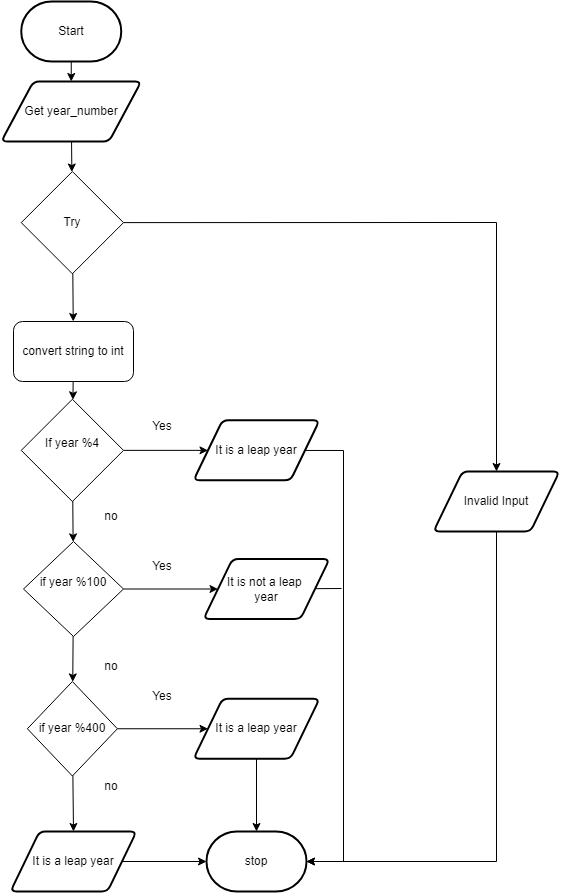

The diagram above was exported from draw.io. Its source (the exported page's mxGraphModel, read from the mxfile embedded in the PNG):
<mxGraphModel dx="1790" dy="1248" grid="1" gridSize="10" guides="1" tooltips="1" connect="1" arrows="1" fold="1" page="1" pageScale="1" pageWidth="827" pageHeight="1169" math="0" shadow="0">
  <root>
    <mxCell id="0" />
    <mxCell id="1" parent="0" />
    <mxCell id="2" value="" style="edgeStyle=none;rounded=0;html=1;endArrow=classic;endFill=1;" edge="1" parent="1" source="3" target="36">
      <mxGeometry relative="1" as="geometry" />
    </mxCell>
    <mxCell id="3" value="Start" style="strokeWidth=2;html=1;shape=mxgraph.flowchart.terminator;whiteSpace=wrap;" vertex="1" parent="1">
      <mxGeometry x="367.75" y="120" width="100" height="60" as="geometry" />
    </mxCell>
    <mxCell id="4" value="stop" style="strokeWidth=2;html=1;shape=mxgraph.flowchart.terminator;whiteSpace=wrap;rounded=1;" vertex="1" parent="1">
      <mxGeometry x="553" y="950" width="100" height="60" as="geometry" />
    </mxCell>
    <mxCell id="5" value="" style="edgeStyle=none;html=1;" edge="1" parent="1" source="6" target="7">
      <mxGeometry relative="1" as="geometry" />
    </mxCell>
    <mxCell id="6" value="&lt;br&gt;If year %4&lt;br&gt;&lt;br&gt;&amp;nbsp;" style="rhombus;whiteSpace=wrap;html=1;" vertex="1" parent="1">
      <mxGeometry x="367.75" y="517.75" width="102.25" height="102.25" as="geometry" />
    </mxCell>
    <mxCell id="7" value="It is a leap year" style="shape=parallelogram;html=1;strokeWidth=2;perimeter=parallelogramPerimeter;whiteSpace=wrap;rounded=1;arcSize=12;size=0.23;" vertex="1" parent="1">
      <mxGeometry x="540" y="538.87" width="126" height="60" as="geometry" />
    </mxCell>
    <mxCell id="8" style="edgeStyle=none;rounded=0;html=1;entryX=0;entryY=0.5;entryDx=0;entryDy=0;endArrow=classic;endFill=1;" edge="1" parent="1" source="10" target="21">
      <mxGeometry relative="1" as="geometry" />
    </mxCell>
    <mxCell id="9" style="edgeStyle=none;rounded=0;html=1;entryX=0.5;entryY=0;entryDx=0;entryDy=0;endArrow=classic;endFill=1;" edge="1" parent="1" source="10" target="33">
      <mxGeometry relative="1" as="geometry" />
    </mxCell>
    <mxCell id="10" value="&lt;br&gt;&lt;br&gt;&lt;br&gt;if year %400&lt;br&gt;&lt;br&gt;&lt;br&gt;&amp;nbsp;" style="rhombus;whiteSpace=wrap;html=1;" vertex="1" parent="1">
      <mxGeometry x="373.88" y="800" width="90" height="94.5" as="geometry" />
    </mxCell>
    <mxCell id="11" value="" style="edgeStyle=none;html=1;endArrow=classic;startArrow=none;endFill=1;" edge="1" parent="1" source="14" target="10">
      <mxGeometry relative="1" as="geometry">
        <mxPoint x="412.5448339770237" y="648.8454591202174" as="sourcePoint" />
        <mxPoint x="394.6235294117648" y="979.9999999999998" as="targetPoint" />
      </mxGeometry>
    </mxCell>
    <mxCell id="12" value="Yes" style="text;html=1;strokeColor=none;fillColor=none;align=center;verticalAlign=middle;whiteSpace=wrap;rounded=0;" vertex="1" parent="1">
      <mxGeometry x="479" y="530" width="60" height="30" as="geometry" />
    </mxCell>
    <mxCell id="13" style="edgeStyle=none;rounded=0;html=1;entryX=0;entryY=0.5;entryDx=0;entryDy=0;" edge="1" parent="1" source="14" target="18">
      <mxGeometry relative="1" as="geometry" />
    </mxCell>
    <mxCell id="14" value="&lt;br&gt;if year %100&lt;br&gt;&lt;br&gt;&amp;nbsp;" style="rhombus;whiteSpace=wrap;html=1;" vertex="1" parent="1">
      <mxGeometry x="370" y="660" width="100" height="95" as="geometry" />
    </mxCell>
    <mxCell id="15" value="" style="edgeStyle=none;html=1;endArrow=classic;endFill=1;" edge="1" parent="1" source="6" target="14">
      <mxGeometry relative="1" as="geometry">
        <mxPoint x="418.87315273160857" y="619.9981527316086" as="sourcePoint" />
        <mxPoint x="418.8717072522993" y="660.0017926149144" as="targetPoint" />
      </mxGeometry>
    </mxCell>
    <mxCell id="16" value="Yes" style="text;html=1;strokeColor=none;fillColor=none;align=center;verticalAlign=middle;whiteSpace=wrap;rounded=0;" vertex="1" parent="1">
      <mxGeometry x="479" y="670" width="60" height="30" as="geometry" />
    </mxCell>
    <mxCell id="17" style="edgeStyle=none;rounded=0;html=1;endArrow=none;endFill=0;" edge="1" parent="1" source="18">
      <mxGeometry relative="1" as="geometry">
        <mxPoint x="688" y="707" as="targetPoint" />
      </mxGeometry>
    </mxCell>
    <mxCell id="18" value="It is not a leap &lt;br&gt;year" style="shape=parallelogram;html=1;strokeWidth=2;perimeter=parallelogramPerimeter;whiteSpace=wrap;rounded=1;arcSize=12;size=0.23;" vertex="1" parent="1">
      <mxGeometry x="550" y="677.5" width="126" height="60" as="geometry" />
    </mxCell>
    <mxCell id="19" value="Yes" style="text;html=1;strokeColor=none;fillColor=none;align=center;verticalAlign=middle;whiteSpace=wrap;rounded=0;" vertex="1" parent="1">
      <mxGeometry x="479" y="800" width="60" height="30" as="geometry" />
    </mxCell>
    <mxCell id="20" style="edgeStyle=none;rounded=0;html=1;entryX=0.5;entryY=0;entryDx=0;entryDy=0;entryPerimeter=0;endArrow=classic;endFill=1;" edge="1" parent="1" source="21" target="4">
      <mxGeometry relative="1" as="geometry" />
    </mxCell>
    <mxCell id="21" value="It is a leap year" style="shape=parallelogram;html=1;strokeWidth=2;perimeter=parallelogramPerimeter;whiteSpace=wrap;rounded=1;arcSize=12;size=0.23;" vertex="1" parent="1">
      <mxGeometry x="540" y="817.25" width="126" height="60" as="geometry" />
    </mxCell>
    <mxCell id="22" value="" style="edgeStyle=none;html=1;rounded=0;endArrow=classic;entryX=1;entryY=0.5;entryDx=0;entryDy=0;entryPerimeter=0;endFill=1;" edge="1" parent="1" source="7" target="4">
      <mxGeometry relative="1" as="geometry">
        <mxPoint x="603" y="598.8699999999999" as="sourcePoint" />
        <mxPoint x="603" y="1060" as="targetPoint" />
        <Array as="points">
          <mxPoint x="690" y="569" />
          <mxPoint x="690" y="980" />
        </Array>
      </mxGeometry>
    </mxCell>
    <mxCell id="23" style="edgeStyle=none;rounded=0;html=1;entryX=0.5;entryY=0;entryDx=0;entryDy=0;endArrow=classic;endFill=1;" edge="1" parent="1" source="24" target="29">
      <mxGeometry relative="1" as="geometry">
        <Array as="points">
          <mxPoint x="843" y="341" />
        </Array>
      </mxGeometry>
    </mxCell>
    <mxCell id="24" value="Try" style="rhombus;whiteSpace=wrap;html=1;" vertex="1" parent="1">
      <mxGeometry x="367.75" y="290" width="102.25" height="102.25" as="geometry" />
    </mxCell>
    <mxCell id="25" value="" style="edgeStyle=none;html=1;" edge="1" parent="1" source="26" target="6">
      <mxGeometry relative="1" as="geometry" />
    </mxCell>
    <mxCell id="26" value="convert string to int" style="rounded=1;whiteSpace=wrap;html=1;" vertex="1" parent="1">
      <mxGeometry x="360" y="440" width="120" height="60" as="geometry" />
    </mxCell>
    <mxCell id="27" value="" style="edgeStyle=none;html=1;startArrow=none;endArrow=classic;endFill=1;" edge="1" parent="1" source="24" target="26">
      <mxGeometry relative="1" as="geometry">
        <mxPoint x="414.39704198473294" y="350.72795801526706" as="sourcePoint" />
        <mxPoint x="416.8294649881984" y="429.9999999999999" as="targetPoint" />
      </mxGeometry>
    </mxCell>
    <mxCell id="28" style="edgeStyle=none;rounded=0;html=1;entryX=1;entryY=0.5;entryDx=0;entryDy=0;entryPerimeter=0;endArrow=classic;endFill=1;" edge="1" parent="1" source="29" target="4">
      <mxGeometry relative="1" as="geometry">
        <Array as="points">
          <mxPoint x="843" y="980" />
        </Array>
      </mxGeometry>
    </mxCell>
    <mxCell id="29" value="Invalid Input" style="shape=parallelogram;html=1;strokeWidth=2;perimeter=parallelogramPerimeter;whiteSpace=wrap;rounded=1;arcSize=12;size=0.23;" vertex="1" parent="1">
      <mxGeometry x="780" y="590" width="126" height="60" as="geometry" />
    </mxCell>
    <mxCell id="30" value="no" style="text;html=1;strokeColor=none;fillColor=none;align=center;verticalAlign=middle;whiteSpace=wrap;rounded=0;" vertex="1" parent="1">
      <mxGeometry x="427.75" y="620" width="60" height="30" as="geometry" />
    </mxCell>
    <mxCell id="31" value="no" style="text;html=1;strokeColor=none;fillColor=none;align=center;verticalAlign=middle;whiteSpace=wrap;rounded=0;" vertex="1" parent="1">
      <mxGeometry x="427.75" y="770" width="60" height="30" as="geometry" />
    </mxCell>
    <mxCell id="32" style="edgeStyle=none;rounded=0;html=1;entryX=0;entryY=0.5;entryDx=0;entryDy=0;entryPerimeter=0;endArrow=classic;endFill=1;" edge="1" parent="1" source="33" target="4">
      <mxGeometry relative="1" as="geometry" />
    </mxCell>
    <mxCell id="33" value="It is a leap year" style="shape=parallelogram;html=1;strokeWidth=2;perimeter=parallelogramPerimeter;whiteSpace=wrap;rounded=1;arcSize=12;size=0.23;" vertex="1" parent="1">
      <mxGeometry x="357" y="950" width="126" height="60" as="geometry" />
    </mxCell>
    <mxCell id="34" value="no" style="text;html=1;strokeColor=none;fillColor=none;align=center;verticalAlign=middle;whiteSpace=wrap;rounded=0;" vertex="1" parent="1">
      <mxGeometry x="427.75" y="890" width="60" height="30" as="geometry" />
    </mxCell>
    <mxCell id="35" value="" style="edgeStyle=none;html=1;" edge="1" parent="1" source="36" target="24">
      <mxGeometry relative="1" as="geometry" />
    </mxCell>
    <mxCell id="36" value="Get year_number" style="shape=parallelogram;html=1;strokeWidth=2;perimeter=parallelogramPerimeter;whiteSpace=wrap;rounded=1;arcSize=12;size=0.23;" vertex="1" parent="1">
      <mxGeometry x="347.75" y="200" width="140" height="60" as="geometry" />
    </mxCell>
  </root>
</mxGraphModel>